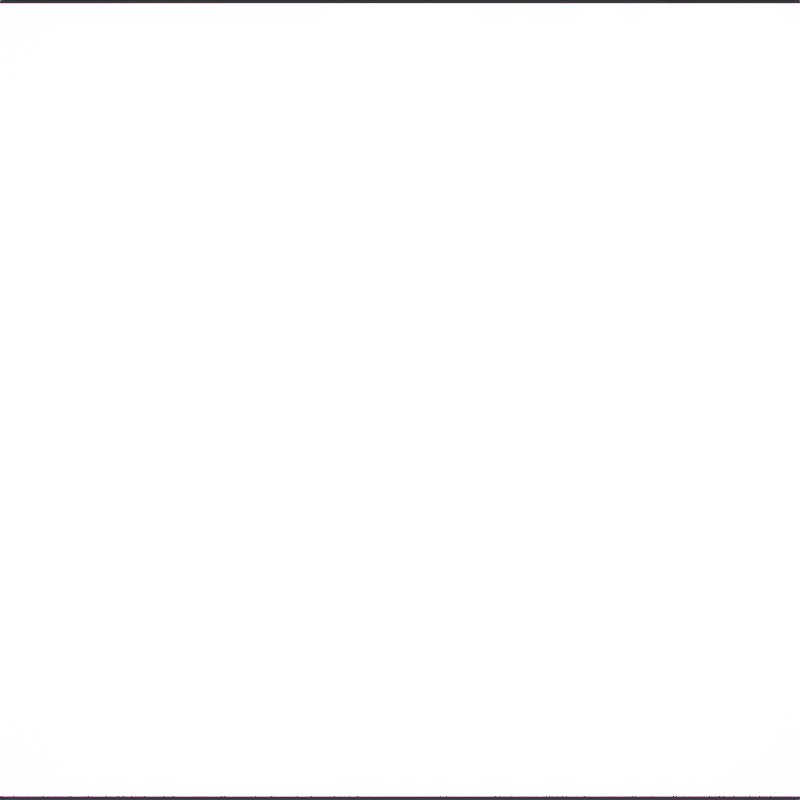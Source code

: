 # Source: shape_creator.blend  (saved by Blender 4.2.66; exported with 4.5.12 LTS)
import bpy
from mathutils import Matrix  # noqa: F401  (used for matrix-valued properties, if any)

bpy.ops.wm.read_factory_settings(use_empty=True)
scene = bpy.context.scene
scene.name = 'Scene'

# ---- collections
col_collection = bpy.data.collections.new('Collection'); scene.collection.children.link(col_collection)

# ---- images (referenced by path relative to the original .blend; pixels are not part of the script)
import os
ASSET_DIR = os.environ.get("B2B_ASSET_DIR", "")  # directory of the original .blend (textures are referenced by path, not embedded)
HERE = os.path.dirname(os.path.abspath(__file__))  # packed textures are extracted next to this script under _unpacked/

def load_image(name, relpath, width, height, colorspace="sRGB"):
    """Load a texture the original file referenced (path relative to the .blend, or extracted next to this script)."""
    p = next((c for c in (os.path.join(HERE, relpath), os.path.join(ASSET_DIR, relpath)) if relpath and os.path.exists(c)), "")
    if p:
        img = bpy.data.images.load(p, check_existing=True)
        img.name = name
    else:  # same state as the original file: an image datablock whose file is absent (Cycles renders it pink)
        img = bpy.data.images.new(name, width, height)
        img.source = "FILE"
        img.filepath = "//" + (relpath or name)
    img.colorspace_settings.name = colorspace
    return img
img_shape_02_drawio_png = load_image('shape_02.drawio.png', 'shape_02.drawio.png', 1024, 1024, 'sRGB')
img_shape_03_drawio_png = load_image('shape_03.drawio.png', 'shape_03.drawio.png', 1024, 1024, 'sRGB')
img_shape_04_drawio_png = load_image('shape_04.drawio.png', 'shape_04.drawio.png', 1024, 1024, 'sRGB')
img_shape_special_drawio_png = load_image('shape_special.drawio.png', 'shape_special.drawio.png', 1024, 1024, 'sRGB')
img_shape_01_drawio_png = load_image('shape_01.drawio.png', 'shape_01.drawio.png', 1024, 1024, 'sRGB')

# ---- materials (node trees are filled in below, after node groups)
mat_shape_02_drawio = bpy.data.materials.new('shape_02.drawio')
mat_shape_03_drawio = bpy.data.materials.new('shape_03.drawio')
mat_shape_04_drawio = bpy.data.materials.new('shape_04.drawio')
mat_shape_special_drawio = bpy.data.materials.new('shape_special.drawio')
mat_shape_01_drawio = bpy.data.materials.new('shape_01.drawio')
mat_shape_01_drawio.preview_render_type = 'FLAT'

# ---- material node trees
mat_shape_02_drawio.use_nodes = True; mat_shape_02_drawio.node_tree.nodes.clear()
_N = mat_shape_02_drawio.node_tree.nodes; _L = mat_shape_02_drawio.node_tree.links
n0 = _N.new('ShaderNodeOutputMaterial'); n0.name = 'Material Output'; n0.location = (300, 300)
n1 = _N.new('ShaderNodeTexImage'); n1.name = 'Image Texture'; n1.location = (-200, 300)
n1.image = img_shape_02_drawio_png
n1.extension = 'CLIP'
n2 = _N.new('ShaderNodeBsdfPrincipled'); n2.name = 'Principled BSDF'; n2.location = (0, 300)
_L.new(n1.outputs[0], n2.inputs[0])
_L.new(n1.outputs[1], n2.inputs[4])
_L.new(n2.outputs[0], n0.inputs[0])
n0.is_active_output = True
mat_shape_03_drawio.use_nodes = True; mat_shape_03_drawio.node_tree.nodes.clear()
_N = mat_shape_03_drawio.node_tree.nodes; _L = mat_shape_03_drawio.node_tree.links
n0 = _N.new('ShaderNodeOutputMaterial'); n0.name = 'Material Output'; n0.location = (300, 300)
n1 = _N.new('ShaderNodeTexImage'); n1.name = 'Image Texture'; n1.location = (-200, 300)
n1.image = img_shape_03_drawio_png
n1.extension = 'CLIP'
n2 = _N.new('ShaderNodeBsdfPrincipled'); n2.name = 'Principled BSDF'; n2.location = (0, 300)
_L.new(n1.outputs[0], n2.inputs[0])
_L.new(n1.outputs[1], n2.inputs[4])
_L.new(n2.outputs[0], n0.inputs[0])
n0.is_active_output = True
mat_shape_04_drawio.use_nodes = True; mat_shape_04_drawio.node_tree.nodes.clear()
_N = mat_shape_04_drawio.node_tree.nodes; _L = mat_shape_04_drawio.node_tree.links
n0 = _N.new('ShaderNodeOutputMaterial'); n0.name = 'Material Output'; n0.location = (300, 300)
n1 = _N.new('ShaderNodeTexImage'); n1.name = 'Image Texture'; n1.location = (-200, 300)
n1.image = img_shape_04_drawio_png
n1.extension = 'CLIP'
n2 = _N.new('ShaderNodeBsdfPrincipled'); n2.name = 'Principled BSDF'; n2.location = (0, 300)
_L.new(n1.outputs[0], n2.inputs[0])
_L.new(n1.outputs[1], n2.inputs[4])
_L.new(n2.outputs[0], n0.inputs[0])
n0.is_active_output = True
mat_shape_special_drawio.use_nodes = True; mat_shape_special_drawio.node_tree.nodes.clear()
_N = mat_shape_special_drawio.node_tree.nodes; _L = mat_shape_special_drawio.node_tree.links
n0 = _N.new('ShaderNodeOutputMaterial'); n0.name = 'Material Output'; n0.location = (175, 284)
n1 = _N.new('ShaderNodeTexImage'); n1.name = 'Image Texture'; n1.location = (-862, 307)
n1.image = img_shape_special_drawio_png
n1.extension = 'CLIP'
n2 = _N.new('ShaderNodeBsdfPrincipled'); n2.name = 'Principled BSDF'; n2.location = (-188, 296)
n2.inputs[2].default_value = 0.4818
n2.inputs[3].default_value = 1.0
n3 = _N.new('ShaderNodeClamp'); n3.name = 'Clamp'; n3.location = (-430, 229)
n3.clamp_type = 'RANGE'
_L.new(n1.outputs[0], n2.inputs[0])
_L.new(n3.outputs[0], n2.inputs[4])
_L.new(n2.outputs[0], n0.inputs[0])
_L.new(n1.outputs[1], n3.inputs[0])
_L.new(n1.outputs[0], n3.inputs[2])
n0.is_active_output = True
mat_shape_01_drawio.use_nodes = True; mat_shape_01_drawio.node_tree.nodes.clear()
_N = mat_shape_01_drawio.node_tree.nodes; _L = mat_shape_01_drawio.node_tree.links
n0 = _N.new('ShaderNodeOutputMaterial'); n0.name = 'Material Output'; n0.location = (300, 300)
n1 = _N.new('ShaderNodeTexImage'); n1.name = 'Image Texture'; n1.location = (-200, 300)
n1.image = img_shape_01_drawio_png
n1.extension = 'CLIP'
n2 = _N.new('ShaderNodeBsdfPrincipled'); n2.name = 'Principled BSDF'; n2.location = (0, 300)
_L.new(n1.outputs[0], n2.inputs[0])
_L.new(n1.outputs[1], n2.inputs[4])
_L.new(n2.outputs[0], n0.inputs[0])
n0.is_active_output = True

# ---- world
world_world = bpy.data.worlds.new('World'); scene.world = world_world
world_world.use_nodes = True; world_world.node_tree.nodes.clear()
_N = world_world.node_tree.nodes; _L = world_world.node_tree.links
n0 = _N.new('ShaderNodeOutputWorld'); n0.name = 'World Output'; n0.location = (300, 300)
n1 = _N.new('ShaderNodeBackground'); n1.name = 'Background'; n1.location = (10, 300)
n1.inputs[0].default_value = (0.05088, 0.05088, 0.05088, 1.0)
_L.new(n1.outputs[0], n0.inputs[0])
n0.is_active_output = True
world_world.color = (0.05088, 0.05088, 0.05088)
world_world.sun_shadow_jitter_overblur = 0.0

# ---- cameras
cam_camera = bpy.data.cameras.new('Camera')
cam_camera.clip_end = 100.0
cam_camera.ortho_scale = 7.314

# ---- lights
light_light = bpy.data.lights.new('Light', 'SUN')
light_light.angle = 0.1993
light_light.energy = 1000.0
light_light.shadow_soft_size = 0.1
light_light.shadow_cascade_max_distance = 1000.0

# ---- meshes
me_shape_02_drawio = bpy.data.meshes.new('shape_02.drawio')
me_shape_02_drawio.from_pydata([(-0.5749, -0.5, 0.0), (0.5749, -0.5, 0.0), (-0.5749, 0.5, 0.0), (0.5749, 0.5, 0.0)], [], [(0, 1, 3, 2)])
_uv = me_shape_02_drawio.uv_layers.new(name='UVMap')
_uv.uv.foreach_set('vector', [0.0, 0.0, 1.0, 0.0, 1.0, 1.0, 0.0, 1.0])
me_shape_02_drawio.materials.append(mat_shape_02_drawio)
me_shape_02_drawio.update()
me_shape_03_drawio = bpy.data.meshes.new('shape_03.drawio')
me_shape_03_drawio.from_pydata([(-0.5774, -0.5, 0.0), (0.5774, -0.5, 0.0), (-0.5774, 0.5, 0.0), (0.5774, 0.5, 0.0)], [], [(0, 1, 3, 2)])
_uv = me_shape_03_drawio.uv_layers.new(name='UVMap')
_uv.uv.foreach_set('vector', [0.0, 0.0, 1.0, 0.0, 1.0, 1.0, 0.0, 1.0])
me_shape_03_drawio.materials.append(mat_shape_03_drawio)
me_shape_03_drawio.update()
me_shape_04_drawio = bpy.data.meshes.new('shape_04.drawio')
me_shape_04_drawio.from_pydata([(-0.5774, -0.5, 0.0), (0.5774, -0.5, 0.0), (-0.5774, 0.5, 0.0), (0.5774, 0.5, 0.0)], [], [(0, 1, 3, 2)])
_uv = me_shape_04_drawio.uv_layers.new(name='UVMap')
_uv.uv.foreach_set('vector', [0.0, 0.0, 1.0, 0.0, 1.0, 1.0, 0.0, 1.0])
me_shape_04_drawio.materials.append(mat_shape_04_drawio)
me_shape_04_drawio.update()
me_shape_special_drawio = bpy.data.meshes.new('shape_special.drawio')
me_shape_special_drawio.from_pydata([(-0.5774, -0.5, 0.0), (0.5774, -0.5, 0.0), (-0.5774, 0.5, 0.0), (0.5774, 0.5, 0.0)], [], [(0, 1, 3, 2)])
_uv = me_shape_special_drawio.uv_layers.new(name='UVMap')
_uv.uv.foreach_set('vector', [0.0, 0.0, 1.0, 0.0, 1.0, 1.0, 0.0, 1.0])
me_shape_special_drawio.materials.append(mat_shape_special_drawio)
me_shape_special_drawio.update()
me_shape_01_drawio = bpy.data.meshes.new('shape_01.drawio')
me_shape_01_drawio.from_pydata([(-0.5848, -0.5, 0.0), (0.5848, -0.5, 0.0), (-0.5848, 0.5, 0.0), (0.5848, 0.5, 0.0)], [], [(0, 1, 3, 2)])
_uv = me_shape_01_drawio.uv_layers.new(name='UVMap')
_uv.uv.foreach_set('vector', [0.0, 0.0, 1.0, 0.0, 1.0, 1.0, 0.0, 1.0])
me_shape_01_drawio.materials.append(mat_shape_01_drawio)
me_shape_01_drawio.update()

# ---- objects
ob_light = bpy.data.objects.new('Light', light_light)
ob_camera = bpy.data.objects.new('Camera', cam_camera)
ob_empty = bpy.data.objects.new('Empty', None)
ob_shape_02_drawio = bpy.data.objects.new('shape_02.drawio', me_shape_02_drawio)
ob_shape_03_drawio = bpy.data.objects.new('shape_03.drawio', me_shape_03_drawio)
ob_shape_04_drawio = bpy.data.objects.new('shape_04.drawio', me_shape_04_drawio)
ob_shape_special_drawio = bpy.data.objects.new('shape_special.drawio', me_shape_special_drawio)
ob_shape_01_drawio = bpy.data.objects.new('shape_01.drawio', me_shape_01_drawio)

# ---- transforms, parenting, visibility, modifiers, constraints
ob_light.location = (4.076, 1.005, 5.904)
ob_light.rotation_euler = (0.6503, 0.05522, 1.866)
ob_light.lock_rotations_4d = False
ob_light.empty_display_type = 'ARROWS'
ob_light.color = (0.0, 0.0, 0.0, 0.0)
ob_light.lineart.crease_threshold = 0.0
ob_camera.location = (0.0, 0.0, 6.953)
ob_camera.lock_rotations_4d = False
ob_camera.empty_display_type = 'ARROWS'
ob_camera.color = (0.0, 0.0, 0.0, 0.0)
ob_camera.display_type = 'WIRE'
ob_camera.lineart.crease_threshold = 0.0
ob_empty.location = (0.0, 0.0, 0.0)
ob_empty.rotation_euler = (0.0, 1.241e-07, 0.0)
ob_empty.empty_display_type = 'IMAGE'
ob_empty.empty_display_size = 5.0
ob_shape_02_drawio.location = (-0.004693, 0.05351, 0.0)
ob_shape_02_drawio.scale = (4.485, 4.485, 4.485)
ob_shape_02_drawio.hide_render = True
ob_shape_03_drawio.location = (0.01229, 0.01055, 0.0)
ob_shape_03_drawio.scale = (4.461, 4.461, 4.461)
ob_shape_03_drawio.hide_render = True
ob_shape_04_drawio.location = (0.013, -0.01638, -3.338e-06)
ob_shape_04_drawio.scale = (4.461, 4.461, 4.461)
ob_shape_04_drawio.hide_render = True
ob_shape_special_drawio.location = (0.005522, -0.004441, -3.338e-06)
ob_shape_special_drawio.scale = (4.468, 4.468, 4.468)
ob_shape_special_drawio.hide_render = True
ob_shape_01_drawio.location = (-0.2741, 0.0006383, -3.338e-06)
ob_shape_01_drawio.scale = (4.953, 4.953, 4.953)

# ---- collection membership
col_collection.objects.link(ob_light)
col_collection.objects.link(ob_camera)
col_collection.objects.link(ob_empty)
col_collection.objects.link(ob_shape_02_drawio)
col_collection.objects.link(ob_shape_03_drawio)
col_collection.objects.link(ob_shape_04_drawio)
col_collection.objects.link(ob_shape_special_drawio)
col_collection.objects.link(ob_shape_01_drawio)

# ---- scene / render settings (as saved in the file)
scene.camera = ob_camera
scene.frame_start = 1; scene.frame_end = 250; scene.frame_set(1)
scene.render.engine = 'BLENDER_EEVEE_NEXT'
scene.render.resolution_x = 256
scene.render.resolution_y = 256
scene.render.film_transparent = True
bpy.context.view_layer.update()
